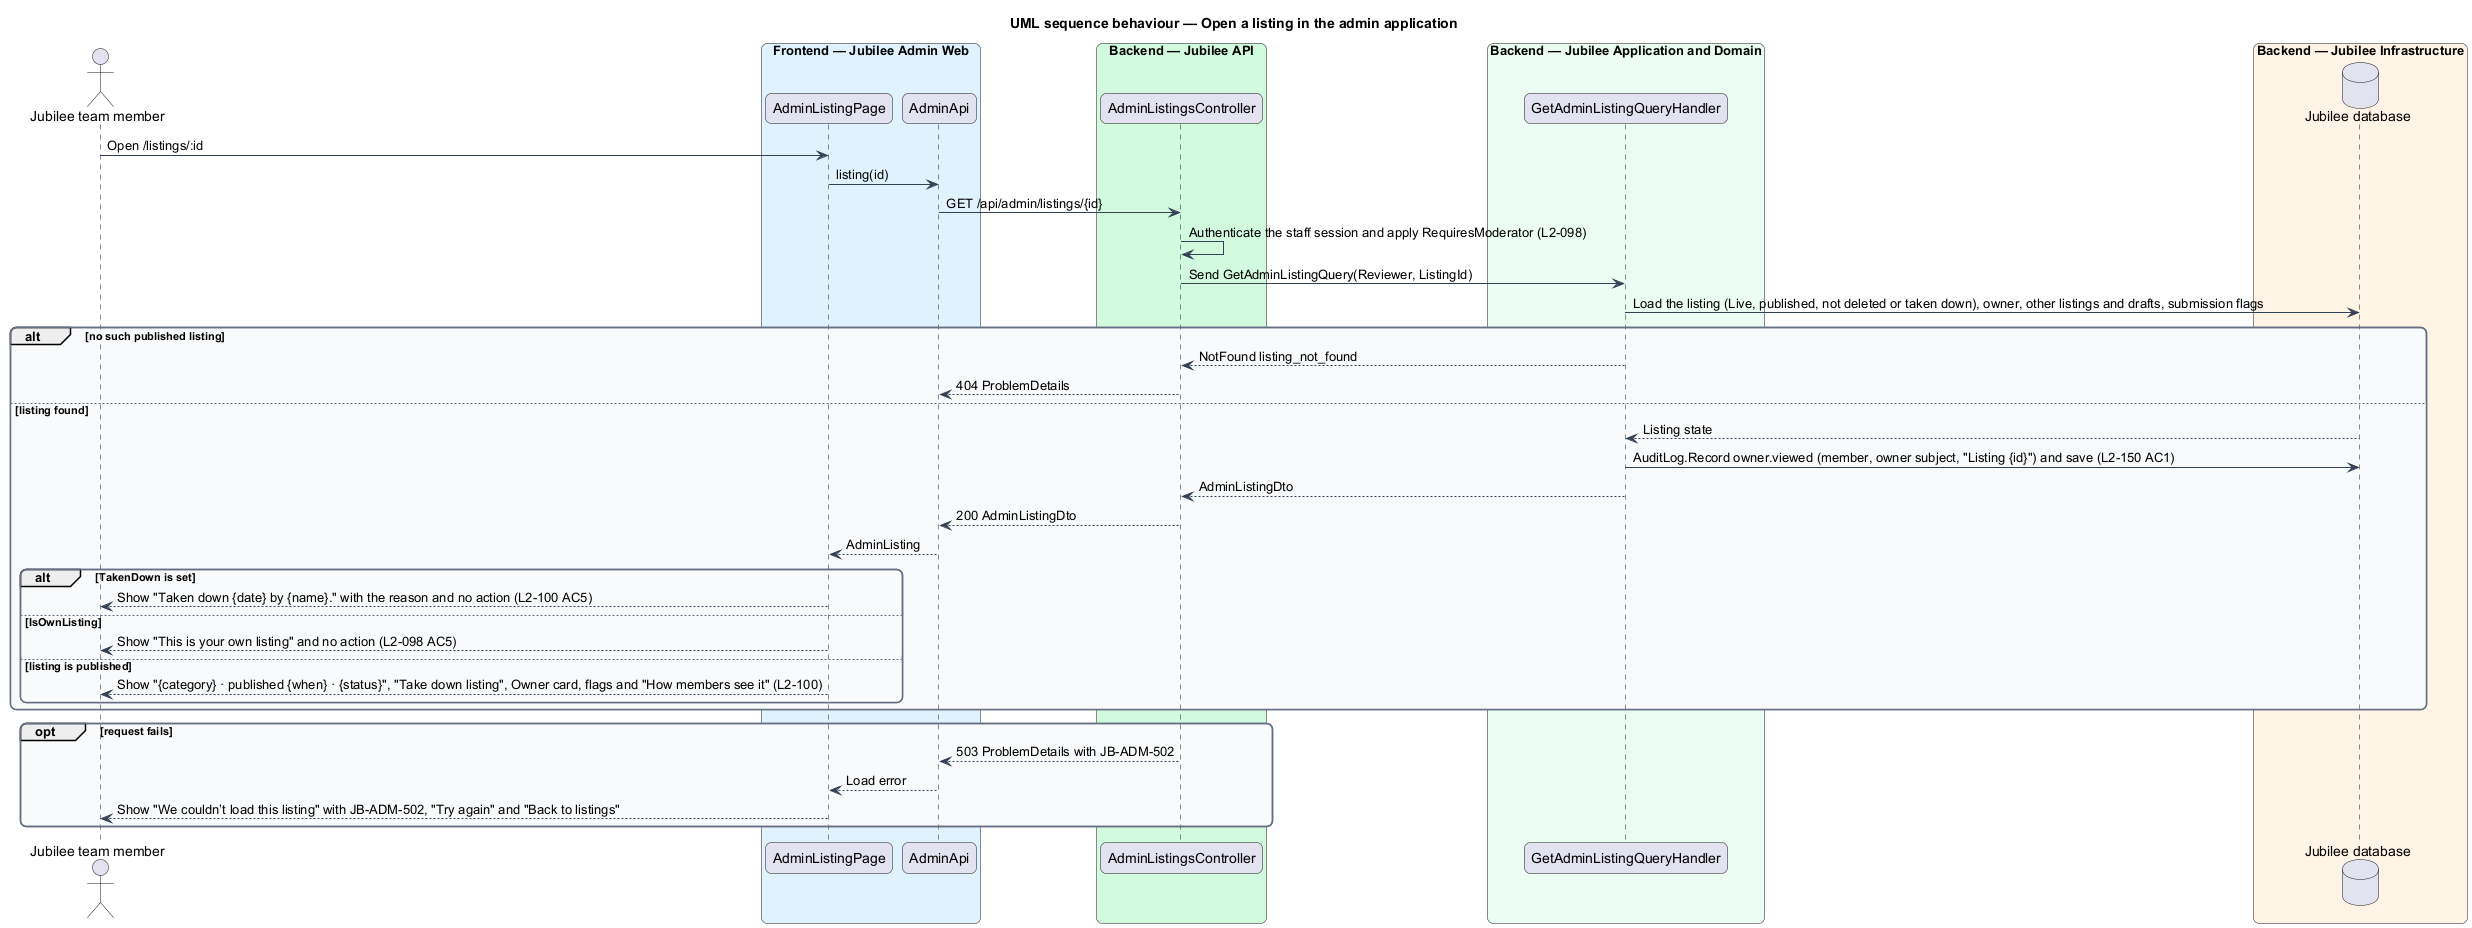

The diagram above was rendered by PlantUML. Its source (embedded in the PNG):
@startuml
title UML sequence behaviour — Open a listing in the admin application
skinparam backgroundColor #FFFFFF
skinparam shadowing false
skinparam roundcorner 12
skinparam defaultFontName Arial
skinparam ArrowColor #344054
skinparam rectangle {
  BorderColor #344054
  FontColor #101828
}
skinparam package {
  BorderColor #667085
  FontColor #101828
  BackgroundColor #F9FAFB
}
actor "Jubilee team member" as actor
box "Frontend — Jubilee Admin Web" #E0F2FE
  participant "AdminListingPage" as page
  participant "AdminApi" as client
end box
box "Backend — Jubilee API" #D1FADF
  participant "AdminListingsController" as controller
end box
box "Backend — Jubilee Application and Domain" #ECFDF3
  participant "GetAdminListingQueryHandler" as qh
end box
box "Backend — Jubilee Infrastructure" #FFF4E5
  database "Jubilee database" as db
end box
actor -> page : Open /listings/:id
page -> client : listing(id)
client -> controller : GET /api/admin/listings/{id}
controller -> controller : Authenticate the staff session and apply RequiresModerator (L2-098)
controller -> qh : Send GetAdminListingQuery(Reviewer, ListingId)
qh -> db : Load the listing (Live, published, not deleted or taken down), owner, other listings and drafts, submission flags
alt no such published listing
  qh --> controller : NotFound listing_not_found
  controller --> client : 404 ProblemDetails
else listing found
  db --> qh : Listing state
  qh -> db : AuditLog.Record owner.viewed (member, owner subject, "Listing {id}") and save (L2-150 AC1)
  qh --> controller : AdminListingDto
  controller --> client : 200 AdminListingDto
  client --> page : AdminListing
  alt TakenDown is set
    page --> actor : Show "Taken down {date} by {name}." with the reason and no action (L2-100 AC5)
  else IsOwnListing
    page --> actor : Show "This is your own listing" and no action (L2-098 AC5)
  else listing is published
    page --> actor : Show "{category} · published {when} · {status}", "Take down listing", Owner card, flags and "How members see it" (L2-100)
  end
end
opt request fails
  controller --> client : 503 ProblemDetails with JB-ADM-502
  client --> page : Load error
  page --> actor : Show "We couldn’t load this listing" with JB-ADM-502, "Try again" and "Back to listings"
end
@enduml